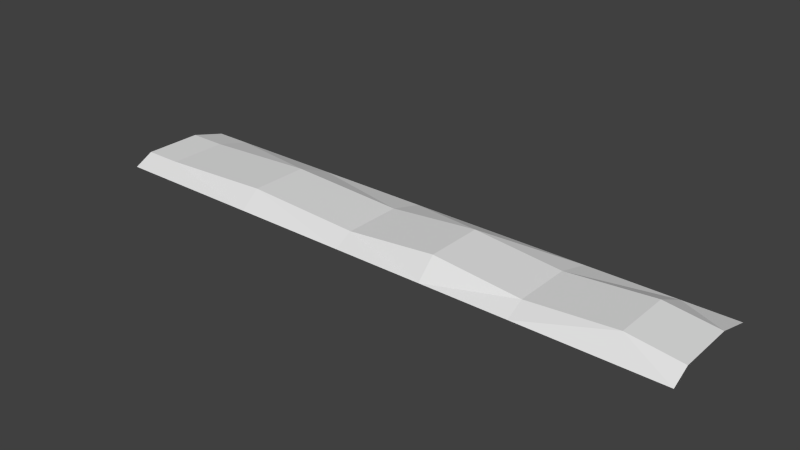 # Source: Mud_Slat.blend  (saved by Blender 2.72.0; exported with 4.5.12 LTS)
import bpy
from mathutils import Matrix  # noqa: F401  (used for matrix-valued properties, if any)

bpy.ops.wm.read_factory_settings(use_empty=True)
scene = bpy.context.scene
scene.name = 'Scene'

# ---- collections
col_collection_1 = bpy.data.collections.new('Collection 1'); scene.collection.children.link(col_collection_1)

# ---- world
world_world = bpy.data.worlds.new('World'); scene.world = world_world
world_world.color = (0.05088, 0.05088, 0.05088)
world_world.use_sun_shadow = False
world_world.sun_shadow_jitter_overblur = 0.0
world_world.cycles.sampling_method = 'MANUAL'
world_world.cycles.sample_map_resolution = 256

# ---- meshes
me_plane = bpy.data.meshes.new('Plane')
me_plane.from_pydata([(2.695, -0.3778, 0.1197), (2.695, 0.2824, 0.1197), (0.6947, -0.3778, 0.1395), (0.6947, 0.2824, 0.1395), (2.695, -0.5915, -0.07101), (2.695, 0.6868, -0.07101), (0.6947, -0.5915, -0.07101), (0.6947, 0.6868, -0.07101), (-0.3366, 0.6868, -0.07101), (-0.3366, -0.5915, -0.07101), (-0.3366, 0.2824, 0.04047), (-0.3366, -0.3778, 0.04047), (-2.977, 0.6868, -0.07101), (-2.977, -0.5915, -0.07101), (-2.977, 0.2824, 0.04047), (-2.977, -0.3778, 0.04047), (-3.408, 0.6868, -0.07101), (-3.408, -0.5915, -0.07101), (-3.408, 0.2824, 0.04047), (-3.408, -0.3778, 0.04047), (3.294, -0.3778, 0.04047), (3.294, 0.2824, 0.04047), (3.294, -0.5915, -0.07101), (3.294, 0.6868, -0.07101), (-1.657, -0.3778, 0.1065), (-1.657, 0.2824, 0.1065), (-1.657, 0.6868, -0.07101), (-1.657, -0.5915, -0.07101), (1.695, -0.3778, 0.04047), (1.695, 0.2824, 0.04047), (1.695, -0.5915, -0.07101), (1.695, 0.6868, -0.07101)], [], [(28, 29, 3, 2), (29, 1, 5, 31), (28, 2, 6, 30), (3, 7, 8, 10), (6, 2, 11, 9), (2, 3, 10, 11), (24, 25, 14, 15), (25, 26, 12, 14), (27, 24, 15, 13), (15, 14, 18, 19), (14, 12, 16, 18), (13, 15, 19, 17), (0, 4, 22, 20), (5, 1, 21, 23), (1, 0, 20, 21), (11, 10, 25, 24), (10, 8, 26, 25), (9, 11, 24, 27), (0, 1, 29, 28), (3, 29, 31, 7), (0, 28, 30, 4)])
_uv = me_plane.uv_layers.new(name='UVMap')
_uv.uv.foreach_set('vector', [0.7578, 0.8287, 0.7579, 0.9284, 0.6102, 0.9259, 0.6113, 0.8321, 0.7579, 0.9284, 0.9042, 0.9269, 0.9049, 0.992, 0.7579, 0.9906, 0.7578, 0.8287, 0.6113, 0.8321, 0.6114, 0.7888, 0.7582, 0.793, 0.6102, 0.9259, 0.61, 0.9921, 0.4587, 0.9892, 0.4592, 0.9271, 0.6114, 0.7888, 0.6113, 0.8321, 0.4593, 0.8278, 0.4592, 0.792, 0.6113, 0.8321, 0.6102, 0.9259, 0.4592, 0.9271, 0.4593, 0.8278, 0.2646, 0.8296, 0.264, 0.9253, 0.07061, 0.925, 0.07094, 0.8273, 0.264, 0.9253, 0.2636, 0.9898, 0.0699, 0.9868, 0.07061, 0.925, 0.2646, 0.7892, 0.2646, 0.8296, 0.07094, 0.8273, 0.07071, 0.7918, 0.07094, 0.8273, 0.07061, 0.925, 0.006956, 0.9245, 0.007363, 0.8273, 0.07061, 0.925, 0.0699, 0.9868, 0.006408, 0.9862, 0.006956, 0.9245, 0.07071, 0.7918, 0.07094, 0.8273, 0.007363, 0.8273, 0.007295, 0.7919, 0.9052, 0.8333, 0.9061, 0.7919, 0.9936, 0.7956, 0.9921, 0.8308, 0.9049, 0.992, 0.9042, 0.9269, 0.9926, 0.9285, 0.9936, 0.9905, 0.9042, 0.9269, 0.9052, 0.8333, 0.9921, 0.8308, 0.9926, 0.9285, 0.4593, 0.8278, 0.4592, 0.9271, 0.264, 0.9253, 0.2646, 0.8296, 0.4592, 0.9271, 0.4587, 0.9892, 0.2636, 0.9898, 0.264, 0.9253, 0.4592, 0.792, 0.4593, 0.8278, 0.2646, 0.8296, 0.2646, 0.7892, 0.9052, 0.8333, 0.9042, 0.9269, 0.7579, 0.9284, 0.7578, 0.8287, 0.6102, 0.9259, 0.7579, 0.9284, 0.7579, 0.9906, 0.61, 0.9921, 0.9052, 0.8333, 0.7578, 0.8287, 0.7582, 0.793, 0.9061, 0.7919])
me_plane.use_remesh_preserve_volume = False
me_plane.use_remesh_preserve_attributes = False
me_plane.use_mirror_vertex_groups = False
me_plane.update()

# ---- objects
ob_plane = bpy.data.objects.new('Plane', me_plane)

# ---- transforms, parenting, visibility, modifiers, constraints
ob_plane.location = (-0.6107, 0.7132, -0.1526)
ob_plane.lineart.crease_threshold = 0.0

# ---- collection membership
col_collection_1.objects.link(ob_plane)

# ---- scene / render settings (as saved in the file)
scene.frame_start = 1; scene.frame_end = 250; scene.frame_set(1)
scene.render.engine = 'BLENDER_EEVEE_NEXT'
scene.render.resolution_percentage = 50
scene.render.dither_intensity = 0.0
scene.cycles.use_denoising = False
scene.cycles.samples = 10
scene.cycles.sampling_pattern = 'TABULATED_SOBOL'
scene.cycles.light_sampling_threshold = 0.0
scene.cycles.use_adaptive_sampling = False
scene.cycles.use_light_tree = False
scene.cycles.blur_glossy = 0.0
scene.cycles.pixel_filter_type = 'GAUSSIAN'
scene.cycles.sample_clamp_indirect = 0.0
scene.view_settings.view_transform = 'Standard'
bpy.context.view_layer.update()

# ---- added for rendering (the .blend has no active camera and no usable light): camera, sun
cam_auto = bpy.data.cameras.new('AutoCamera')
cam_auto.lens = 50.0
cam_auto.sensor_width = 36.0
cam_auto.clip_end = 1000.0
ob_auto_camera = bpy.data.objects.new('AutoCamera', cam_auto)
scene.collection.objects.link(ob_auto_camera)
ob_auto_camera.location = (5.64862, -6.81868, 4.93473)
ob_auto_camera.rotation_euler = (1.09748, -7.21219e-08, 0.694738)
scene.camera = ob_auto_camera
light_auto_sun = bpy.data.lights.new('AutoSun', 'SUN')
light_auto_sun.energy = 3.0
light_auto_sun.angle = 0.0523599
ob_auto_sun = bpy.data.objects.new('AutoSun', light_auto_sun)
scene.collection.objects.link(ob_auto_sun)
ob_auto_sun.rotation_euler = (0.872665, 0.174533, 0.523599)
bpy.context.view_layer.update()
